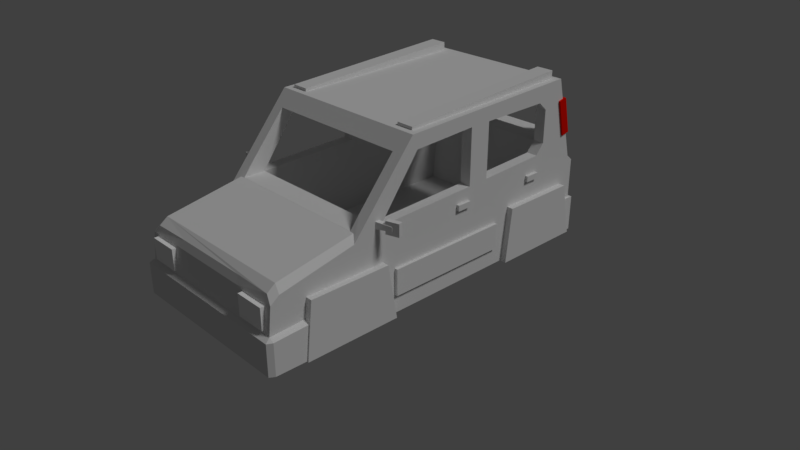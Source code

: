 # Source: uno.blend  (saved by Blender 2.78.0; exported with 4.5.12 LTS)
import bpy
from mathutils import Matrix  # noqa: F401  (used for matrix-valued properties, if any)

bpy.ops.wm.read_factory_settings(use_empty=True)
scene = bpy.context.scene
scene.name = 'Scene'

# ---- collections
col_collection_1 = bpy.data.collections.new('Collection 1'); scene.collection.children.link(col_collection_1)

# ---- materials (node trees are filled in below, after node groups)
mat_material_0 = bpy.data.materials.new('Material_0')
mat_material_0.alpha_threshold = 0.0
mat_material_0.use_transparent_shadow = False
mat_material_0.roughness = 0.5
mat_material_0.line_color = (0.0, 0.0, 0.0, 1.0)
mat_red = bpy.data.materials.new('red')
mat_red.alpha_threshold = 0.0
mat_red.use_transparent_shadow = False
mat_red.diffuse_color = (0.8, 0.005073, 0.0, 1.0)
mat_red.roughness = 0.5
mat_white = bpy.data.materials.new('white')
mat_white.alpha_threshold = 0.0
mat_white.use_transparent_shadow = False
mat_white.diffuse_color = (1.0, 1.0, 1.0, 1.0)
mat_white.roughness = 0.5

# ---- material node trees

# ---- world
world_world = bpy.data.worlds.new('World'); scene.world = world_world
world_world.color = (0.05088, 0.05088, 0.05088)
world_world.use_sun_shadow = False
world_world.sun_shadow_jitter_overblur = 0.0
world_world.cycles.sampling_method = 'MANUAL'

# ---- cameras
cam_camera = bpy.data.cameras.new('Camera')
cam_camera.clip_end = 100.0
cam_camera.lens = 35.0
cam_camera.sensor_width = 32.0
cam_camera.sensor_height = 18.0
cam_camera.ortho_scale = 7.314
cam_camera.dof.focus_distance = 0.0
cam_camera.dof.aperture_fstop = 128.0

# ---- lights
light_lamp = bpy.data.lights.new('Lamp', 'SUN')
light_lamp.transmission_factor = 0.0
light_lamp.cutoff_distance = 30.0
light_lamp.angle = 0.1993
light_lamp.energy = 1.0
light_lamp.shadow_buffer_clip_start = 1.001
light_lamp.shadow_soft_size = 0.1
light_lamp.shadow_cascade_max_distance = 1000.0

# ---- meshes
me_cube_021 = bpy.data.meshes.new('Cube.021')
me_cube_021.from_pydata([(-1.174, 2.326, 1.336), (-1.174, 2.216, 1.819), (-1.174, 2.442, 1.363), (-1.174, 2.333, 1.845), (-0.9735, 2.326, 1.336), (-0.9735, 2.216, 1.819), (-0.9735, 2.442, 1.363), (-0.9735, 2.333, 1.845), (0.9735, 2.326, 1.336), (0.9735, 2.216, 1.819), (0.9735, 2.442, 1.363), (0.9735, 2.333, 1.845), (1.174, 2.326, 1.336), (1.174, 2.216, 1.819), (1.174, 2.442, 1.363), (1.174, 2.333, 1.845)], [], [(0, 1, 3, 2), (2, 3, 7, 6), (6, 7, 5, 4), (4, 5, 1, 0), (2, 6, 4, 0), (7, 3, 1, 5), (8, 9, 11, 10), (10, 11, 15, 14), (14, 15, 13, 12), (12, 13, 9, 8), (10, 14, 12, 8), (15, 11, 9, 13)])
me_cube_021.polygons.foreach_set('material_index', [1, 1, 1, 1, 1, 1, 1, 1, 1, 1, 1, 1])
me_cube_021.materials.append(mat_material_0)
me_cube_021.materials.append(mat_red)
me_cube_021.use_remesh_preserve_volume = False
me_cube_021.use_remesh_preserve_attributes = False
me_cube_021.use_mirror_vertex_groups = False
me_cube_021.update()
me_cube_020 = bpy.data.meshes.new('Cube.020')
me_cube_020.from_pydata([(-1.059, -2.388, 0.3985), (-1.059, -2.388, 0.6785), (-1.059, -2.308, 0.3985), (-1.059, -2.308, 0.6785), (-0.6585, -2.388, 0.3985), (-0.6585, -2.388, 0.6785), (-0.6585, -2.308, 0.3985), (-0.6585, -2.308, 0.6785), (0.6585, -2.388, 0.3985), (0.6585, -2.388, 0.6785), (0.6585, -2.308, 0.3985), (0.6585, -2.308, 0.6785), (1.058, -2.388, 0.3985), (1.058, -2.388, 0.6785), (1.058, -2.308, 0.3985), (1.058, -2.308, 0.6785)], [], [(0, 1, 3, 2), (2, 3, 7, 6), (6, 7, 5, 4), (4, 5, 1, 0), (2, 6, 4, 0), (7, 3, 1, 5), (8, 9, 11, 10), (10, 11, 15, 14), (14, 15, 13, 12), (12, 13, 9, 8), (10, 14, 12, 8), (15, 11, 9, 13)])
me_cube_020.polygons.foreach_set('material_index', [1, 1, 1, 1, 1, 1, 1, 1, 1, 1, 1, 1])
me_cube_020.materials.append(mat_material_0)
me_cube_020.materials.append(mat_white)
me_cube_020.use_remesh_preserve_volume = False
me_cube_020.use_remesh_preserve_attributes = False
me_cube_020.use_mirror_vertex_groups = False
me_cube_020.update()
me_cube = bpy.data.meshes.new('Cube')
me_cube.from_pydata([(-0.7304, 1.805, -0.07222), (-0.7304, 1.805, 0.06778), (-0.7304, 2.721, -0.147), (-0.7304, 2.721, -0.007007), (-0.5904, 1.805, -0.07222), (-0.5904, 1.805, 0.06778), (-0.5904, 2.721, -0.147), (-0.5904, 2.721, -0.007007), (-1.262, -0.8607, 1.05), (-1.262, -0.8607, 1.213), (-1.242, -0.7987, 1.05), (-1.242, -0.7987, 1.213), (-1.428, -0.8093, 1.05), (-1.428, -0.8093, 1.213), (-1.409, -0.7472, 1.05), (-1.409, -0.7472, 1.213), (-1.133, -0.9104, 1.084), (-1.133, -0.9104, 1.179), (-1.115, -0.8517, 1.084), (-1.115, -0.8517, 1.179), (-1.348, -0.8437, 1.104), (-1.348, -0.8437, 1.159), (-1.33, -0.785, 1.104), (-1.33, -0.785, 1.159), (1.261, -0.8609, 1.05), (1.261, -0.8609, 1.213), (1.242, -0.7989, 1.05), (1.242, -0.7989, 1.213), (1.426, -0.8097, 1.05), (1.426, -0.8097, 1.213), (1.407, -0.7477, 1.05), (1.407, -0.7477, 1.213), (1.133, -0.9104, 1.084), (1.133, -0.9104, 1.179), (1.115, -0.8517, 1.084), (1.115, -0.8517, 1.179), (1.347, -0.844, 1.104), (1.347, -0.844, 1.159), (1.329, -0.7853, 1.104), (1.329, -0.7853, 1.159), (-1.051, -0.2661, 1.987), (-1.051, -0.2661, 2.072), (-1.051, 2.164, 2.063), (-1.051, 2.164, 2.209), (-0.82, -0.2661, 1.987), (-0.82, -0.2661, 2.072), (-0.82, 2.164, 2.063), (-0.82, 2.164, 2.209), (0.82, -0.2661, 1.987), (0.82, -0.2661, 2.072), (0.82, 2.164, 2.063), (0.82, 2.164, 2.209), (1.051, -0.2661, 1.987), (1.051, -0.2661, 2.072), (1.051, 2.164, 2.063), (1.051, 2.164, 2.209), (-1.18, 2.428, -0.1125), (-1.18, 2.428, 0.3763), (-1.18, 2.642, -0.1125), (-1.18, 2.642, 0.3763), (1.18, 2.428, -0.1125), (1.18, 2.428, 0.3763), (1.18, 2.642, -0.1125), (1.18, 2.642, 0.3763), (-1.235, 1.24, -0.1058), (-1.235, 1.32, 0.6346), (-1.235, 2.537, -0.1058), (-1.235, 2.376, 0.6346), (-1.035, 1.24, -0.1058), (-1.035, 1.32, 0.6346), (-1.035, 2.537, -0.1058), (-1.035, 2.376, 0.6346), (-1.235, -1.956, -0.1058), (-1.235, -1.876, 0.6346), (-1.235, -0.6672, -0.1058), (-1.235, -0.7967, 0.6346), (-1.035, -1.956, -0.1058), (-1.035, -1.876, 0.6346), (-1.035, -0.6672, -0.1058), (-1.035, -0.7967, 0.6346), (1.035, 1.24, -0.1058), (1.035, 1.32, 0.6346), (1.035, 2.537, -0.1058), (1.035, 2.376, 0.6346), (1.235, 1.24, -0.1058), (1.235, 1.32, 0.6346), (1.235, 2.537, -0.1058), (1.235, 2.376, 0.6346), (1.035, -1.956, -0.1058), (1.035, -1.876, 0.6346), (1.035, -0.6672, -0.1058), (1.035, -0.7967, 0.6346), (1.235, -1.956, -0.1058), (1.235, -1.876, 0.6346), (1.235, -0.6672, -0.1058), (1.235, -0.7967, 0.6346), (-1.091, 1.082, 0.1447), (-1.091, 1.082, 0.4908), (-1.091, -0.6184, 0.1447), (-1.091, -0.6184, 0.4908), (-1.19, 1.082, 0.1447), (-1.19, 1.082, 0.4908), (-1.19, -0.6184, 0.1447), (-1.19, -0.6184, 0.4908), (1.091, -0.6184, 0.1447), (1.091, -0.6184, 0.4908), (1.091, 1.082, 0.1447), (1.091, 1.082, 0.4908), (1.19, -0.6184, 0.1447), (1.19, -0.6184, 0.4908), (1.19, 1.082, 0.1447), (1.19, 1.082, 0.4908), (-1.189, 1.64, 0.8892), (-1.189, 1.64, 0.9651), (-1.189, 1.839, 0.8892), (-1.189, 1.839, 0.9651), (-1.136, 1.64, 0.8892), (-1.136, 1.64, 0.9651), (-1.136, 1.839, 0.8892), (-1.136, 1.839, 0.9651), (-1.189, 0.3791, 0.8892), (-1.189, 0.3791, 0.9651), (-1.189, 0.5789, 0.8892), (-1.189, 0.5789, 0.9651), (-1.136, 0.3791, 0.8892), (-1.136, 0.3791, 0.9651), (-1.136, 0.5789, 0.8892), (-1.136, 0.5789, 0.9651), (1.136, 1.64, 0.8892), (1.136, 1.64, 0.9651), (1.136, 1.839, 0.8892), (1.136, 1.839, 0.9651), (1.189, 1.64, 0.8892), (1.189, 1.64, 0.9651), (1.189, 1.839, 0.8892), (1.189, 1.839, 0.9651), (1.136, 0.3791, 0.8892), (1.136, 0.3791, 0.9651), (1.136, 0.5789, 0.8892), (1.136, 0.5789, 0.9651), (1.189, 0.3791, 0.8892), (1.189, 0.3791, 0.9651), (1.189, 0.5789, 0.8892), (1.189, 0.5789, 0.9651), (-1.0, -0.8687, 0.1321), (-1.0, -0.8308, 1.087), (-1.0, 2.173, 0.1321), (-1.0, 2.245, 1.185), (1.0, -0.8687, 0.1321), (1.0, -0.8308, 1.087), (1.0, 2.173, 0.1321), (1.0, 2.245, 1.185), (-1.0, -0.2765, 1.84), (-1.0, 2.098, 1.878), (1.0, 2.098, 1.878), (1.0, -0.2765, 1.84), (-1.0, 1.839, 0.1321), (-1.0, 1.837, 1.185), (1.0, 1.839, 0.1321), (1.0, 1.837, 1.185), (-1.0, 1.837, 1.878), (1.0, 1.837, 1.878), (-1.0, 0.8897, 0.1321), (1.0, 0.8897, 1.147), (1.0, 0.8915, 1.878), (-1.0, 0.8897, 1.147), (1.0, 0.8897, 0.1321), (-1.0, 0.8915, 1.878), (-1.0, 0.5948, 0.1321), (1.0, 0.5948, 1.134), (1.0, 0.5965, 1.878), (-1.0, 0.5948, 1.134), (1.0, 0.5948, 0.1321), (-1.0, 0.5965, 1.878), (1.0, 2.216, 1.324), (1.0, -0.719, 1.246), (-1.0, -0.719, 1.246), (-1.0, 2.216, 1.324), (-1.0, 1.958, 1.324), (1.0, 1.958, 1.324), (1.0, 0.8915, 1.294), (-1.0, 0.8915, 1.294), (1.0, 0.5965, 1.284), (-1.0, 0.5965, 1.284), (1.0, 2.121, 1.768), (-1.0, -0.3647, 1.721), (-1.0, 1.958, 1.768), (1.0, 1.958, 1.768), (1.0, 0.8915, 1.761), (-1.0, 0.8915, 1.761), (1.0, 0.5965, 1.76), (-1.0, 0.5965, 1.76), (1.0, -0.3647, 1.721), (-1.0, 2.121, 1.768), (1.149, -1.209, 1.007), (-1.149, -1.209, 1.007), (1.149, -2.207, 0.7981), (-1.149, -2.207, 0.7981), (1.149, 2.227, 2.11), (1.149, -0.3478, 2.03), (-1.149, 2.227, 2.11), (-1.149, -0.3478, 2.03), (1.149, 2.601, 0.4159), (1.149, 2.601, -0.1), (-1.149, 2.601, -0.1), (1.149, 2.601, 0.3351), (-1.149, 2.601, 0.3351), (0.4671, 2.601, 0.4159), (1.149, -1.129, 1.007), (-0.4671, 2.601, 0.4159), (1.149, -2.363, 0.3573), (1.149, -2.324, 0.7106), (-1.149, -2.363, 0.3573), (-1.149, -2.324, 0.7106), (1.149, -1.906, -0.1), (-1.149, -1.906, -0.1), (1.149, -1.906, 0.3788), (-1.149, -1.906, 0.3788), (-1.149, -1.129, 1.007), (-1.149, -2.43, -0.09555), (1.149, -2.43, -0.09555), (1.149, -2.43, 0.318), (-1.149, -2.43, 0.318), (1.215, -1.906, -0.1), (1.215, -1.906, 0.3402), (-1.215, -1.906, 0.3402), (1.215, -2.363, -0.09555), (-1.215, -2.363, -0.09555), (1.215, -2.363, 0.3204), (-1.215, -2.363, 0.3204), (-1.175, -2.43, 0.318), (-1.215, -1.906, -0.1), (1.175, -2.43, -0.09555), (1.175, -2.43, 0.318), (-1.175, -2.43, -0.09555), (-1.059, -2.185, 0.8896), (1.059, -2.185, 0.8896), (-1.059, -2.293, 0.8079), (1.059, -2.293, 0.8079), (-1.059, -1.129, 1.087), (1.059, -1.129, 1.087), (0.5671, 2.513, 1.0), (0.5671, 2.601, 0.4159), (0.5671, -2.324, 0.7106), (0.5671, -2.363, 0.3573), (0.5671, -2.43, -0.09555), (0.5671, -2.43, 0.318), (0.5305, -2.282, 0.8078), (-0.5671, 2.513, 1.0), (-0.5671, 2.601, 0.4159), (-0.5671, -2.324, 0.7106), (-0.5671, -2.363, 0.3573), (-0.5671, -2.43, -0.09555), (-0.5671, -2.43, 0.318), (-0.5305, -2.282, 0.8078), (1.149, 2.513, 0.4159), (1.149, 2.513, 1.0), (-1.149, 2.513, 0.4159), (-1.149, 2.513, 1.0), (-0.8006, 2.513, 1.0), (1.149, 2.601, 0.9244), (-1.149, 2.601, 0.4159), (-1.149, 2.601, 0.9244), (-0.8006, 2.601, 0.9244), (-0.8006, 2.601, 0.4159), (0.8006, 2.513, 1.0), (0.6594, 2.513, 0.6936), (0.8006, 2.601, 0.9244), (0.6594, 2.601, 0.618), (0.8006, 2.601, 0.4159), (0.6594, 2.601, 0.4159), (-0.6594, 2.513, 0.6936), (-0.6594, 2.601, 0.618), (-0.6594, 2.601, 0.4159), (1.149, -0.2765, 1.84), (1.149, 0.5965, 1.284), (1.149, 0.5948, 1.134), (1.149, -0.8308, 1.096), (1.149, -0.3647, 1.721), (1.149, 0.5965, 1.162), (1.149, -0.719, 1.246), (1.149, 0.5965, 1.76), (-1.0, -0.508, 1.84), (1.0, -0.508, 1.84), (1.0, -0.6076, 1.721), (1.0, -1.134, 1.087), (1.0, -1.008, 1.246), (-1.0, -1.134, 1.087), (-1.0, -0.6076, 1.721), (-1.149, -0.2765, 1.84), (-1.149, -0.3647, 1.721), (-1.149, -0.719, 1.246), (-1.0, -1.008, 1.246), (-1.149, -0.8308, 1.096), (-1.149, 0.5965, 1.284), (-1.149, 0.5965, 1.76), (-1.149, 0.5948, 1.134), (1.149, 1.958, 1.324), (1.149, 1.837, 1.185), (1.149, 0.8915, 1.878), (1.149, 0.8897, 1.147), (1.149, 0.8915, 1.761), (1.149, 0.8915, 1.294), (1.149, 0.5965, 1.878), (1.149, 1.837, 1.878), (-1.149, 1.837, 1.878), (-1.149, 1.837, 1.185), (-1.149, 0.8897, 1.147), (-1.149, 0.8915, 1.294), (-1.149, 0.8915, 1.761), (-1.149, 0.8915, 1.878), (-1.149, 0.5965, 1.878), (1.149, 1.958, 1.768), (-1.149, 1.958, 1.684), (-1.149, 1.958, 1.768), (-1.149, 1.958, 1.324), (-1.0, 2.287, 1.878), (1.0, 2.287, 1.878), (-1.0, 2.315, 1.768), (1.0, 2.43, 1.324), (1.0, 2.315, 1.768), (-1.0, 2.43, 1.324), (0.8914, 2.121, 1.768), (0.8914, 2.098, 1.878), (-0.8914, 2.121, 1.768), (-0.8914, 2.216, 1.324), (0.8914, 2.216, 1.324), (-0.8914, 2.098, 1.878), (0.8914, 2.315, 1.768), (-0.8914, 2.315, 1.768), (0.8914, 2.287, 1.878), (-0.8914, 2.287, 1.878), (0.8914, 2.43, 1.324), (-0.8914, 2.43, 1.324)], [], [(0, 1, 3, 2), (2, 3, 7, 6), (6, 7, 5, 4), (4, 5, 1, 0), (2, 6, 4, 0), (7, 3, 1, 5), (8, 10, 11, 9), (10, 14, 15, 11), (14, 12, 13, 15), (12, 8, 9, 13), (10, 8, 12, 14), (15, 13, 9, 11), (16, 18, 19, 17), (18, 22, 23, 19), (22, 20, 21, 23), (20, 16, 17, 21), (18, 16, 20, 22), (23, 21, 17, 19), (24, 25, 27, 26), (26, 27, 31, 30), (30, 31, 29, 28), (28, 29, 25, 24), (26, 30, 28, 24), (31, 27, 25, 29), (32, 33, 35, 34), (34, 35, 39, 38), (38, 39, 37, 36), (36, 37, 33, 32), (34, 38, 36, 32), (39, 35, 33, 37), (40, 41, 43, 42), (42, 43, 47, 46), (46, 47, 45, 44), (44, 45, 41, 40), (42, 46, 44, 40), (47, 43, 41, 45), (48, 49, 51, 50), (50, 51, 55, 54), (54, 55, 53, 52), (52, 53, 49, 48), (50, 54, 52, 48), (55, 51, 49, 53), (56, 57, 59, 58), (58, 59, 63, 62), (62, 63, 61, 60), (60, 61, 57, 56), (58, 62, 60, 56), (63, 59, 57, 61), (64, 65, 67, 66), (66, 67, 71, 70), (70, 71, 69, 68), (68, 69, 65, 64), (66, 70, 68, 64), (71, 67, 65, 69), (72, 73, 75, 74), (74, 75, 79, 78), (78, 79, 77, 76), (76, 77, 73, 72), (74, 78, 76, 72), (79, 75, 73, 77), (80, 81, 83, 82), (82, 83, 87, 86), (86, 87, 85, 84), (84, 85, 81, 80), (82, 86, 84, 80), (87, 83, 81, 85), (88, 89, 91, 90), (90, 91, 95, 94), (94, 95, 93, 92), (92, 93, 89, 88), (90, 94, 92, 88), (95, 91, 89, 93), (98, 99, 103, 102), (102, 103, 101, 100), (100, 101, 97, 96), (98, 102, 100, 96), (103, 99, 97, 101), (106, 107, 111, 110), (110, 111, 109, 108), (108, 109, 105, 104), (106, 110, 108, 104), (111, 107, 105, 109), (112, 113, 115, 114), (114, 115, 119, 118), (118, 119, 117, 116), (116, 117, 113, 112), (114, 118, 116, 112), (119, 115, 113, 117), (120, 121, 123, 122), (122, 123, 127, 126), (126, 127, 125, 124), (124, 125, 121, 120), (122, 126, 124, 120), (127, 123, 121, 125), (128, 129, 131, 130), (130, 131, 135, 134), (134, 135, 133, 132), (132, 133, 129, 128), (130, 134, 132, 128), (135, 131, 129, 133), (136, 137, 139, 138), (138, 139, 143, 142), (142, 143, 141, 140), (140, 141, 137, 136), (138, 142, 140, 136), (143, 139, 137, 141), (156, 146, 147, 157), (146, 150, 151, 147), (172, 148, 149, 169), (148, 144, 145, 149), (168, 144, 148, 172), (187, 161, 154, 184), (170, 155, 152, 173), (165, 307, 308, 181), (175, 286, 284, 192), (320, 319, 332, 328), (193, 153, 160, 186), (154, 161, 160, 153), (152, 289, 311, 173), (146, 156, 158, 150), (150, 158, 159, 151), (162, 156, 157, 165), (168, 162, 165, 171), (190, 170, 164, 188), (180, 302, 300, 163), (161, 164, 167, 160), (156, 162, 166, 158), (158, 166, 163, 159), (149, 277, 276, 169), (144, 168, 171, 145), (189, 167, 173, 191), (164, 170, 173, 167), (162, 168, 172, 166), (166, 172, 169, 163), (165, 181, 183, 171), (157, 306, 307, 165), (159, 298, 297, 179), (169, 182, 180, 163), (161, 304, 299, 164), (147, 177, 178, 157), (151, 174, 177, 147), (155, 283, 282, 152), (171, 296, 293, 145), (159, 179, 174, 151), (181, 189, 191, 183), (178, 315, 306, 157), (163, 300, 298, 159), (182, 190, 188, 180), (185, 290, 289, 152), (177, 193, 186, 178), (177, 321, 333, 325), (149, 285, 286, 175), (145, 293, 291, 176), (179, 187, 184, 174), (190, 281, 303, 170), (176, 291, 290, 185), (169, 276, 279, 275, 182), (167, 310, 305, 160), (186, 314, 313, 315, 178), (183, 294, 296, 171), (173, 311, 295, 191), (179, 297, 312, 187), (164, 299, 301, 188), (160, 305, 314, 186), (188, 301, 302, 180), (189, 309, 310, 167), (181, 308, 309, 189), (170, 303, 274, 155), (187, 312, 304, 161), (182, 275, 281, 190), (191, 295, 294, 183), (192, 278, 280, 175), (155, 274, 278, 192), (175, 280, 277, 149), (185, 288, 292, 176), (145, 287, 285, 149), (192, 284, 283, 155), (152, 282, 288, 185), (176, 292, 287, 145), (174, 319, 321, 177), (153, 193, 324, 327), (153, 316, 317, 154), (193, 177, 325, 324), (214, 203, 205, 202, 255, 256, 198, 312, 297, 298, 300, 279, 276, 277, 194, 196, 211, 210, 216), (214, 216, 224, 223), (219, 222, 230, 234), (257, 261, 206, 204, 215, 217, 212, 213, 197, 195, 293, 296, 294, 295, 311, 310, 309, 308, 307, 306, 315, 313, 200, 258), (227, 229, 225, 231), (216, 210, 228, 224), (202, 242, 269), (241, 256, 265), (203, 204, 206, 205), (209, 249, 264, 273), (197, 235, 239, 218, 195), (261, 249, 209, 207, 242, 202, 205, 206), (236, 235, 237, 254, 247, 238), (241, 265, 266, 271, 259, 248), (249, 261, 264), (212, 222, 253, 251), (241, 248, 258, 321, 319, 320, 317, 198, 256), (251, 250, 213, 212), (221, 220, 232, 233), (200, 201, 199, 198), (197, 213, 237, 235), (223, 224, 228, 226), (243, 211, 238, 247), (252, 253, 222, 219), (246, 253, 252, 245), (226, 228, 233, 232), (229, 227, 234, 230), (210, 221, 233, 228), (223, 226, 232, 220, 245, 252, 219, 234, 227, 231, 215, 204, 203, 214), (217, 215, 231, 225), (222, 212, 229, 230), (217, 225, 229, 212), (195, 194, 286, 285, 287, 292, 288, 201), (211, 196, 236, 238), (194, 195, 218, 208), (194, 208, 240, 236, 196), (235, 236, 240, 239), (220, 221, 246, 245), (210, 211, 243, 244), (243, 250, 251, 244), (207, 209, 273, 270), (208, 218, 239, 240), (258, 248, 259), (213, 250, 254, 237), (265, 256, 260, 267), (256, 255, 202, 260), (257, 258, 262, 261), (271, 266, 268, 272), (259, 271, 272, 263), (266, 265, 267, 268), (258, 259, 263, 262), (270, 273, 264, 261, 262, 263, 272, 268, 267, 260, 202, 269), (242, 207, 270, 269), (243, 247, 254, 250), (201, 288, 282, 283, 284, 286, 194, 199), (194, 277, 280, 278, 274, 303, 281, 275, 279, 300, 302, 301, 299, 304, 312, 198, 199), (200, 313, 314, 305, 310, 311, 289, 290, 291, 293, 195, 201), (198, 317, 316, 318, 321, 258, 200), (324, 329, 331, 327), (322, 328, 332, 326), (325, 333, 329, 324), (323, 330, 328, 322), (184, 154, 323, 322), (317, 320, 328, 330), (174, 184, 322, 326), (321, 318, 329, 333), (319, 174, 326, 332), (316, 153, 327, 331), (318, 316, 331, 329), (154, 317, 330, 323), (251, 253, 246, 244), (221, 210, 244, 246)])
_uv = me_cube.uv_layers.new(name='UVMap')
_uv.uv.foreach_set('vector', [0.7264, 0.2768, 0.7266, 0.2819, 0.7582, 0.2742, 0.7575, 0.268, 0.7575, 0.268, 0.7582, 0.2742, 0.755, 0.2733, 0.7543, 0.2669, 0.7543, 0.2669, 0.755, 0.2733, 0.7231, 0.2814, 0.7229, 0.2762, 0.7229, 0.2762, 0.7231, 0.2814, 0.7266, 0.2819, 0.7264, 0.2768, 0.7575, 0.268, 0.7543, 0.2669, 0.7229, 0.2762, 0.7264, 0.2768, 0.755, 0.2733, 0.7582, 0.2742, 0.7266, 0.2819, 0.7231, 0.2814, 0.1942, 0.7194, 0.1984, 0.7236, 0.1987, 0.7436, 0.1942, 0.7405, 0.1984, 0.7236, 0.2224, 0.7172, 0.2249, 0.7387, 0.1987, 0.7436, 0.2224, 0.7172, 0.2195, 0.7122, 0.2219, 0.7349, 0.2249, 0.7387, 0.2195, 0.7122, 0.1942, 0.7194, 0.1942, 0.7405, 0.2219, 0.7349, 0.1984, 0.7236, 0.1942, 0.7194, 0.2195, 0.7122, 0.2224, 0.7172, 0.2249, 0.7387, 0.2219, 0.7349, 0.1942, 0.7405, 0.1987, 0.7436, 0.2328, 0.2938, 0.24, 0.2989, 0.2391, 0.3158, 0.2316, 0.3114, 0.24, 0.2989, 0.2836, 0.2917, 0.2842, 0.3022, 0.2391, 0.3158, 0.2836, 0.2917, 0.2782, 0.2855, 0.2787, 0.2965, 0.2842, 0.3022, 0.2782, 0.2855, 0.2328, 0.2938, 0.2316, 0.3114, 0.2787, 0.2965, 0.24, 0.2989, 0.2328, 0.2938, 0.2782, 0.2855, 0.2836, 0.2917, 0.2842, 0.3022, 0.2787, 0.2965, 0.2316, 0.3114, 0.2391, 0.3158, 0.1942, 0.7194, 0.1942, 0.7405, 0.1987, 0.7436, 0.1984, 0.7236, 0.1984, 0.7236, 0.1987, 0.7436, 0.2249, 0.7387, 0.2224, 0.7172, 0.2224, 0.7172, 0.2249, 0.7387, 0.2219, 0.7349, 0.2195, 0.7122, 0.2195, 0.7122, 0.2219, 0.7349, 0.1942, 0.7405, 0.1942, 0.7194, 0.1984, 0.7236, 0.2224, 0.7172, 0.2195, 0.7122, 0.1942, 0.7194, 0.2249, 0.7387, 0.1987, 0.7436, 0.1942, 0.7405, 0.2219, 0.7349, 0.2328, 0.2938, 0.2316, 0.3114, 0.2391, 0.3158, 0.24, 0.2989, 0.24, 0.2989, 0.2391, 0.3158, 0.2842, 0.3022, 0.2836, 0.2917, 0.2836, 0.2917, 0.2842, 0.3022, 0.2787, 0.2965, 0.2782, 0.2855, 0.2782, 0.2855, 0.2787, 0.2965, 0.2316, 0.3114, 0.2328, 0.2938, 0.24, 0.2989, 0.2836, 0.2917, 0.2782, 0.2855, 0.2328, 0.2938, 0.2842, 0.3022, 0.2391, 0.3158, 0.2316, 0.3114, 0.2787, 0.2965, 0.2061, 0.178, 0.206, 0.1792, 0.231, 0.1855, 0.231, 0.1838, 0.231, 0.1838, 0.231, 0.1855, 0.2328, 0.1851, 0.2327, 0.1833, 0.2327, 0.1833, 0.2328, 0.1851, 0.2074, 0.1785, 0.2076, 0.1773, 0.2076, 0.1773, 0.2074, 0.1785, 0.206, 0.1792, 0.2061, 0.178, 0.231, 0.1838, 0.2327, 0.1833, 0.2076, 0.1773, 0.2061, 0.178, 0.2328, 0.1851, 0.231, 0.1855, 0.206, 0.1792, 0.2074, 0.1785, 0.2205, 0.1712, 0.2204, 0.1726, 0.2475, 0.1814, 0.2473, 0.1794, 0.2473, 0.1794, 0.2475, 0.1814, 0.25, 0.1808, 0.2497, 0.1788, 0.2497, 0.1788, 0.25, 0.1808, 0.2227, 0.1716, 0.2227, 0.1702, 0.2227, 0.1702, 0.2227, 0.1716, 0.2204, 0.1726, 0.2205, 0.1712, 0.2473, 0.1794, 0.2497, 0.1788, 0.2227, 0.1702, 0.2205, 0.1712, 0.25, 0.1808, 0.2475, 0.1814, 0.2204, 0.1726, 0.2227, 0.1716, 0.2274, 0.2348, 0.228, 0.2431, 0.239, 0.2403, 0.2357, 0.2311, 0.2357, 0.2311, 0.239, 0.2403, 0.2336, 0.2335, 0.231, 0.2234, 0.231, 0.2234, 0.2336, 0.2335, 0.2202, 0.2392, 0.2215, 0.2297, 0.2215, 0.2297, 0.2202, 0.2392, 0.228, 0.2431, 0.2274, 0.2348, 0.2357, 0.2311, 0.231, 0.2234, 0.2215, 0.2297, 0.2274, 0.2348, 0.2336, 0.2335, 0.239, 0.2403, 0.228, 0.2431, 0.2202, 0.2392, 0.247, 0.2689, 0.2477, 0.2756, 0.2572, 0.2756, 0.2587, 0.2689, 0.2587, 0.2689, 0.2572, 0.2756, 0.2572, 0.2756, 0.2587, 0.2689, 0.2587, 0.2689, 0.2572, 0.2756, 0.2477, 0.2756, 0.247, 0.2689, 0.247, 0.2689, 0.2477, 0.2756, 0.2477, 0.2756, 0.247, 0.2689, 0.2587, 0.2689, 0.2587, 0.2689, 0.247, 0.2689, 0.247, 0.2689, 0.2572, 0.2756, 0.2572, 0.2756, 0.2477, 0.2756, 0.2477, 0.2756, 0.2181, 0.2689, 0.2189, 0.2756, 0.2286, 0.2756, 0.2298, 0.2689, 0.2298, 0.2689, 0.2286, 0.2756, 0.2286, 0.2756, 0.2298, 0.2689, 0.2298, 0.2689, 0.2286, 0.2756, 0.2189, 0.2756, 0.2181, 0.2689, 0.2181, 0.2689, 0.2189, 0.2756, 0.2189, 0.2756, 0.2181, 0.2689, 0.2298, 0.2689, 0.2298, 0.2689, 0.2181, 0.2689, 0.2181, 0.2689, 0.2286, 0.2756, 0.2286, 0.2756, 0.2189, 0.2756, 0.2189, 0.2756, 0.247, 0.2689, 0.2477, 0.2756, 0.2572, 0.2756, 0.2587, 0.2689, 0.2587, 0.2689, 0.2572, 0.2756, 0.2572, 0.2756, 0.2587, 0.2689, 0.2587, 0.2689, 0.2572, 0.2756, 0.2477, 0.2756, 0.247, 0.2689, 0.247, 0.2689, 0.2477, 0.2756, 0.2477, 0.2756, 0.247, 0.2689, 0.2587, 0.2689, 0.2587, 0.2689, 0.247, 0.2689, 0.247, 0.2689, 0.2572, 0.2756, 0.2572, 0.2756, 0.2477, 0.2756, 0.2477, 0.2756, 0.2181, 0.2689, 0.2189, 0.2756, 0.2286, 0.2756, 0.2298, 0.2689, 0.2298, 0.2689, 0.2286, 0.2756, 0.2286, 0.2756, 0.2298, 0.2689, 0.2298, 0.2689, 0.2286, 0.2756, 0.2189, 0.2756, 0.2181, 0.2689, 0.2181, 0.2689, 0.2189, 0.2756, 0.2189, 0.2756, 0.2181, 0.2689, 0.2298, 0.2689, 0.2298, 0.2689, 0.2181, 0.2689, 0.2181, 0.2689, 0.2286, 0.2756, 0.2286, 0.2756, 0.2189, 0.2756, 0.2189, 0.2756, 0.2302, 0.2712, 0.2302, 0.2743, 0.2302, 0.2743, 0.2302, 0.2712, 0.2302, 0.2712, 0.2302, 0.2743, 0.2455, 0.2743, 0.2455, 0.2712, 0.2455, 0.2712, 0.2455, 0.2743, 0.2455, 0.2743, 0.2455, 0.2712, 0.2302, 0.2712, 0.2302, 0.2712, 0.2455, 0.2712, 0.2455, 0.2712, 0.2302, 0.2743, 0.2302, 0.2743, 0.2455, 0.2743, 0.2455, 0.2743, 0.2455, 0.2712, 0.2455, 0.2743, 0.2455, 0.2743, 0.2455, 0.2712, 0.2455, 0.2712, 0.2455, 0.2743, 0.2302, 0.2743, 0.2302, 0.2712, 0.2302, 0.2712, 0.2302, 0.2743, 0.2302, 0.2743, 0.2302, 0.2712, 0.2455, 0.2712, 0.2455, 0.2712, 0.2302, 0.2712, 0.2302, 0.2712, 0.2455, 0.2743, 0.2455, 0.2743, 0.2302, 0.2743, 0.2302, 0.2743, 0.224, 0.2175, 0.2242, 0.2189, 0.2271, 0.2195, 0.2269, 0.2181, 0.2269, 0.2181, 0.2271, 0.2195, 0.2279, 0.2192, 0.2276, 0.2178, 0.2276, 0.2178, 0.2279, 0.2192, 0.225, 0.2186, 0.2248, 0.2172, 0.2248, 0.2172, 0.225, 0.2186, 0.2242, 0.2189, 0.224, 0.2175, 0.2269, 0.2181, 0.2276, 0.2178, 0.2248, 0.2172, 0.224, 0.2175, 0.2279, 0.2192, 0.2271, 0.2195, 0.2242, 0.2189, 0.225, 0.2186, 0.2017, 0.2128, 0.2017, 0.2145, 0.2058, 0.2153, 0.2058, 0.2137, 0.2058, 0.2137, 0.2058, 0.2153, 0.2064, 0.2149, 0.2064, 0.2133, 0.2064, 0.2133, 0.2064, 0.2149, 0.2023, 0.2141, 0.2023, 0.2124, 0.2023, 0.2124, 0.2023, 0.2141, 0.2017, 0.2145, 0.2017, 0.2128, 0.2058, 0.2137, 0.2064, 0.2133, 0.2023, 0.2124, 0.2017, 0.2128, 0.2064, 0.2149, 0.2058, 0.2153, 0.2017, 0.2145, 0.2023, 0.2141, 0.224, 0.2175, 0.2242, 0.2189, 0.2271, 0.2195, 0.2269, 0.2181, 0.2269, 0.2181, 0.2271, 0.2195, 0.2279, 0.2192, 0.2276, 0.2178, 0.2276, 0.2178, 0.2279, 0.2192, 0.225, 0.2186, 0.2248, 0.2172, 0.2248, 0.2172, 0.225, 0.2186, 0.2242, 0.2189, 0.224, 0.2175, 0.2269, 0.2181, 0.2276, 0.2178, 0.2248, 0.2172, 0.224, 0.2175, 0.2279, 0.2192, 0.2271, 0.2195, 0.2242, 0.2189, 0.225, 0.2186, 0.2017, 0.2128, 0.2017, 0.2145, 0.2058, 0.2153, 0.2058, 0.2137, 0.2058, 0.2137, 0.2058, 0.2153, 0.2064, 0.2149, 0.2064, 0.2133, 0.2064, 0.2133, 0.2064, 0.2149, 0.2023, 0.2141, 0.2023, 0.2124, 0.2023, 0.2124, 0.2023, 0.2141, 0.2017, 0.2145, 0.2017, 0.2128, 0.2058, 0.2137, 0.2064, 0.2133, 0.2023, 0.2124, 0.2017, 0.2128, 0.2064, 0.2149, 0.2058, 0.2153, 0.2017, 0.2145, 0.2023, 0.2141, 0.774, 0.7189, 0.7788, 0.7189, 0.7798, 0.7338, 0.774, 0.7338, 0.7788, 0.7189, 0.7788, 0.7189, 0.7798, 0.7338, 0.7798, 0.7338, 0.7564, 0.7189, 0.7356, 0.7189, 0.7362, 0.7325, 0.7564, 0.7331, 0.7356, 0.7189, 0.7356, 0.7189, 0.7362, 0.7325, 0.7362, 0.7325, 0.7564, 0.7189, 0.7356, 0.7189, 0.7356, 0.7189, 0.7564, 0.7189, 0.2796, 0.7421, 0.2779, 0.7437, 0.2816, 0.7437, 0.2819, 0.7421, 0.261, 0.7437, 0.2479, 0.7431, 0.2479, 0.7431, 0.261, 0.7437, 0.2645, 0.7333, 0.2645, 0.7333, 0.2646, 0.7354, 0.2646, 0.7354, 0.2417, 0.7347, 0.2376, 0.7347, 0.2432, 0.7414, 0.2467, 0.7414, 0.2847, 0.7421, 0.2863, 0.7358, 0.2863, 0.7358, 0.2847, 0.7421, 0.2819, 0.7421, 0.2816, 0.7437, 0.2779, 0.7437, 0.2796, 0.7421, 0.2816, 0.7437, 0.2779, 0.7437, 0.2779, 0.7437, 0.2816, 0.7437, 0.2479, 0.7431, 0.2479, 0.7431, 0.261, 0.7437, 0.261, 0.7437, 0.7788, 0.7189, 0.774, 0.7189, 0.774, 0.7189, 0.7788, 0.7189, 0.7788, 0.7189, 0.774, 0.7189, 0.774, 0.7338, 0.7798, 0.7338, 0.7606, 0.7189, 0.774, 0.7189, 0.774, 0.7338, 0.7606, 0.7333, 0.7564, 0.7189, 0.7606, 0.7189, 0.7606, 0.7333, 0.7564, 0.7331, 0.2609, 0.742, 0.261, 0.7437, 0.2651, 0.7437, 0.265, 0.742, 0.2646, 0.7354, 0.2646, 0.7354, 0.2645, 0.7333, 0.2645, 0.7333, 0.2779, 0.7437, 0.2651, 0.7437, 0.2651, 0.7437, 0.2779, 0.7437, 0.774, 0.7189, 0.7606, 0.7189, 0.7606, 0.7189, 0.774, 0.7189, 0.774, 0.7189, 0.7606, 0.7189, 0.7606, 0.7333, 0.774, 0.7338, 0.7362, 0.7325, 0.7362, 0.7326, 0.7564, 0.7331, 0.7564, 0.7331, 0.7356, 0.7189, 0.7564, 0.7189, 0.7564, 0.7331, 0.7362, 0.7325, 0.265, 0.742, 0.2651, 0.7437, 0.261, 0.7437, 0.2609, 0.742, 0.2651, 0.7437, 0.261, 0.7437, 0.261, 0.7437, 0.2651, 0.7437, 0.7606, 0.7189, 0.7564, 0.7189, 0.7564, 0.7189, 0.7606, 0.7189, 0.7606, 0.7189, 0.7564, 0.7189, 0.7564, 0.7331, 0.7606, 0.7333, 0.2645, 0.7333, 0.2646, 0.7354, 0.2604, 0.7352, 0.2603, 0.7331, 0.774, 0.7338, 0.774, 0.7338, 0.7606, 0.7333, 0.7606, 0.7333, 0.2779, 0.7338, 0.2779, 0.7338, 0.2796, 0.7358, 0.2796, 0.7358, 0.2603, 0.7331, 0.2604, 0.7352, 0.2646, 0.7354, 0.2645, 0.7333, 0.2779, 0.7437, 0.2779, 0.7437, 0.2651, 0.7437, 0.2651, 0.7437, 0.2837, 0.7338, 0.2833, 0.7358, 0.2796, 0.7358, 0.2779, 0.7338, 0.7798, 0.7338, 0.7794, 0.7358, 0.7794, 0.7358, 0.7798, 0.7338, 0.2479, 0.7431, 0.2447, 0.7431, 0.2447, 0.7431, 0.2479, 0.7431, 0.7564, 0.7331, 0.7564, 0.7331, 0.7362, 0.7326, 0.7362, 0.7325, 0.2779, 0.7338, 0.2796, 0.7358, 0.2833, 0.7358, 0.2837, 0.7338, 0.2646, 0.7354, 0.265, 0.742, 0.2609, 0.742, 0.2604, 0.7352, 0.2796, 0.7358, 0.2796, 0.7358, 0.2779, 0.7338, 0.2779, 0.7338, 0.7606, 0.7333, 0.7606, 0.7333, 0.774, 0.7338, 0.774, 0.7338, 0.2604, 0.7352, 0.2609, 0.742, 0.265, 0.742, 0.2646, 0.7354, 0.2467, 0.7414, 0.2467, 0.7414, 0.2479, 0.7431, 0.2479, 0.7431, 0.2833, 0.7358, 0.2819, 0.7421, 0.2796, 0.7421, 0.2796, 0.7358, 0.2833, 0.7358, 0.2863, 0.7358, 0.2863, 0.7358, 0.2833, 0.7358, 0.2401, 0.7325, 0.2358, 0.7325, 0.2376, 0.7347, 0.2417, 0.7347, 0.2401, 0.7325, 0.2401, 0.7326, 0.2417, 0.7347, 0.2417, 0.7347, 0.2796, 0.7358, 0.2796, 0.7421, 0.2819, 0.7421, 0.2833, 0.7358, 0.2609, 0.742, 0.2609, 0.742, 0.261, 0.7437, 0.261, 0.7437, 0.2417, 0.7347, 0.2417, 0.7347, 0.2467, 0.7414, 0.2467, 0.7414, 0.2603, 0.7331, 0.2603, 0.7331, 0.2603, 0.7335, 0.2604, 0.7352, 0.2604, 0.7352, 0.2651, 0.7437, 0.2651, 0.7437, 0.2779, 0.7437, 0.2779, 0.7437, 0.2796, 0.7421, 0.2796, 0.7421, 0.2796, 0.7409, 0.2796, 0.7358, 0.2796, 0.7358, 0.2604, 0.7352, 0.2604, 0.7352, 0.2603, 0.7331, 0.2603, 0.7331, 0.261, 0.7437, 0.261, 0.7437, 0.2609, 0.742, 0.2609, 0.742, 0.2796, 0.7358, 0.2796, 0.7358, 0.2796, 0.7421, 0.2796, 0.7421, 0.2651, 0.7437, 0.2651, 0.7437, 0.265, 0.742, 0.265, 0.742, 0.2779, 0.7437, 0.2779, 0.7437, 0.2796, 0.7421, 0.2796, 0.7421, 0.265, 0.742, 0.265, 0.742, 0.2646, 0.7354, 0.2646, 0.7354, 0.265, 0.742, 0.265, 0.742, 0.2651, 0.7437, 0.2651, 0.7437, 0.2646, 0.7354, 0.2646, 0.7354, 0.265, 0.742, 0.265, 0.742, 0.261, 0.7437, 0.261, 0.7437, 0.2479, 0.7431, 0.2479, 0.7431, 0.2796, 0.7421, 0.2796, 0.7421, 0.2779, 0.7437, 0.2779, 0.7437, 0.2604, 0.7352, 0.2604, 0.7352, 0.2609, 0.742, 0.2609, 0.742, 0.2609, 0.742, 0.2609, 0.742, 0.2604, 0.7352, 0.2604, 0.7352, 0.2467, 0.7414, 0.2467, 0.7414, 0.2417, 0.7347, 0.2417, 0.7347, 0.2479, 0.7431, 0.2479, 0.7431, 0.2467, 0.7414, 0.2467, 0.7414, 0.2417, 0.7347, 0.2417, 0.7347, 0.2401, 0.7326, 0.2401, 0.7325, 0.2467, 0.7414, 0.2432, 0.7414, 0.2376, 0.7347, 0.2417, 0.7347, 0.7362, 0.7325, 0.7319, 0.7325, 0.7319, 0.7325, 0.7362, 0.7325, 0.2467, 0.7414, 0.2432, 0.7414, 0.2447, 0.7431, 0.2479, 0.7431, 0.2479, 0.7431, 0.2447, 0.7431, 0.2432, 0.7414, 0.2467, 0.7414, 0.2417, 0.7347, 0.2376, 0.7347, 0.2358, 0.7325, 0.2401, 0.7325, 0.7794, 0.7358, 0.7824, 0.7358, 0.7824, 0.7358, 0.7794, 0.7358, 0.2816, 0.7437, 0.2819, 0.7421, 0.2819, 0.7421, 0.2816, 0.7437, 0.2816, 0.7437, 0.2843, 0.7437, 0.2843, 0.7437, 0.2816, 0.7437, 0.2819, 0.7421, 0.2833, 0.7358, 0.2833, 0.7358, 0.2819, 0.7421, 0.2248, 0.7156, 0.2894, 0.7156, 0.2894, 0.7218, 0.2887, 0.7229, 0.2875, 0.7229, 0.2875, 0.7312, 0.2834, 0.747, 0.2796, 0.7421, 0.2796, 0.7358, 0.2779, 0.7338, 0.2645, 0.7333, 0.2603, 0.7335, 0.2603, 0.7331, 0.2401, 0.7326, 0.2347, 0.7313, 0.2206, 0.7284, 0.2189, 0.7271, 0.2184, 0.7221, 0.2248, 0.7224, 0.2834, 0.2898, 0.2834, 0.2966, 0.2834, 0.2961, 0.2834, 0.2898, 0.276, 0.2899, 0.276, 0.2958, 0.276, 0.2958, 0.276, 0.2899, 0.2875, 0.7229, 0.2887, 0.7229, 0.2894, 0.7218, 0.2894, 0.7156, 0.2248, 0.7156, 0.2248, 0.7224, 0.2184, 0.7221, 0.2189, 0.7271, 0.2206, 0.7284, 0.2347, 0.7313, 0.2401, 0.7326, 0.2603, 0.7331, 0.2604, 0.7352, 0.2609, 0.742, 0.261, 0.7437, 0.2651, 0.7437, 0.265, 0.742, 0.2646, 0.7354, 0.2645, 0.7333, 0.2779, 0.7338, 0.2796, 0.7358, 0.2796, 0.7409, 0.2834, 0.747, 0.2875, 0.7312, 0.277, 0.2899, 0.277, 0.2958, 0.2834, 0.2961, 0.2834, 0.2898, 0.2834, 0.2966, 0.277, 0.2963, 0.277, 0.2958, 0.2834, 0.2961, 0.2887, 0.7229, 0.2887, 0.7229, 0.2887, 0.7229, 0.2875, 0.7312, 0.2875, 0.7312, 0.2875, 0.7312, 0.2894, 0.7156, 0.2894, 0.7156, 0.2894, 0.7218, 0.2894, 0.7218, 0.2887, 0.7229, 0.2887, 0.7229, 0.2887, 0.7229, 0.2887, 0.7229, 0.2206, 0.7284, 0.2209, 0.7296, 0.2359, 0.7325, 0.2359, 0.7313, 0.2347, 0.7313, 0.2887, 0.7229, 0.2887, 0.7229, 0.2887, 0.7229, 0.2887, 0.7229, 0.2887, 0.7229, 0.2887, 0.7229, 0.2894, 0.7218, 0.2894, 0.7218, 0.2209, 0.7296, 0.2209, 0.7296, 0.2194, 0.7285, 0.2195, 0.7285, 0.2195, 0.7285, 0.2194, 0.7285, 0.2875, 0.7312, 0.2875, 0.7312, 0.2875, 0.7269, 0.2875, 0.7269, 0.2875, 0.7312, 0.2875, 0.7312, 0.2887, 0.7229, 0.2887, 0.7229, 0.2887, 0.7229, 0.277, 0.2963, 0.276, 0.2958, 0.276, 0.2958, 0.277, 0.2963, 0.2875, 0.7312, 0.2875, 0.7312, 0.2875, 0.7312, 0.2863, 0.7358, 0.2863, 0.7358, 0.2847, 0.7421, 0.2843, 0.7437, 0.2834, 0.747, 0.2875, 0.7312, 0.2184, 0.7221, 0.2189, 0.7271, 0.2189, 0.7271, 0.2184, 0.7221, 0.276, 0.2958, 0.276, 0.2899, 0.276, 0.2899, 0.276, 0.2958, 0.2834, 0.747, 0.2469, 0.7458, 0.2469, 0.7458, 0.2834, 0.747, 0.2206, 0.7284, 0.2189, 0.7271, 0.2194, 0.7285, 0.2209, 0.7296, 0.2834, 0.2898, 0.2834, 0.2961, 0.277, 0.2958, 0.277, 0.2899, 0.2189, 0.7271, 0.2189, 0.7271, 0.2194, 0.7285, 0.2195, 0.7285, 0.276, 0.2899, 0.276, 0.2958, 0.276, 0.2958, 0.276, 0.2899, 0.276, 0.2958, 0.276, 0.2958, 0.276, 0.2899, 0.276, 0.2899, 0.277, 0.2899, 0.277, 0.2958, 0.276, 0.2958, 0.276, 0.2899, 0.277, 0.2958, 0.277, 0.2899, 0.276, 0.2899, 0.276, 0.2958, 0.277, 0.2963, 0.276, 0.2958, 0.276, 0.2958, 0.277, 0.2958, 0.2248, 0.7156, 0.2184, 0.7157, 0.2174, 0.7157, 0.2174, 0.7157, 0.2174, 0.7157, 0.2174, 0.7157, 0.2174, 0.7157, 0.2174, 0.7157, 0.2184, 0.7157, 0.2248, 0.7156, 0.2248, 0.7156, 0.2894, 0.7156, 0.2894, 0.7156, 0.2248, 0.7156, 0.2834, 0.2966, 0.2834, 0.2898, 0.2834, 0.2898, 0.2834, 0.2961, 0.276, 0.2958, 0.277, 0.2963, 0.277, 0.2958, 0.276, 0.2958, 0.2834, 0.2966, 0.2834, 0.2961, 0.277, 0.2958, 0.277, 0.2963, 0.2347, 0.7313, 0.2347, 0.7313, 0.2376, 0.7347, 0.2358, 0.7325, 0.2358, 0.7325, 0.2376, 0.7347, 0.2432, 0.7414, 0.2469, 0.7458, 0.2189, 0.7271, 0.2206, 0.7284, 0.2209, 0.7296, 0.2194, 0.7285, 0.2347, 0.7313, 0.2347, 0.7313, 0.2359, 0.7313, 0.2359, 0.7313, 0.2347, 0.7313, 0.2359, 0.7313, 0.2359, 0.7325, 0.2209, 0.7296, 0.2206, 0.7284, 0.2209, 0.7296, 0.2209, 0.7296, 0.2359, 0.7325, 0.2359, 0.7325, 0.276, 0.2899, 0.276, 0.2958, 0.276, 0.2958, 0.276, 0.2899, 0.2184, 0.7221, 0.2189, 0.7271, 0.2189, 0.7271, 0.2184, 0.7221, 0.2189, 0.7271, 0.2189, 0.7271, 0.2184, 0.7221, 0.2184, 0.7221, 0.2887, 0.7229, 0.2887, 0.7229, 0.2887, 0.7229, 0.2887, 0.7229, 0.2359, 0.7313, 0.2359, 0.7313, 0.2359, 0.7325, 0.2359, 0.7325, 0.2875, 0.7312, 0.2875, 0.7312, 0.2875, 0.7312, 0.2189, 0.7271, 0.2189, 0.7271, 0.2195, 0.7285, 0.2194, 0.7285, 0.2875, 0.7312, 0.2875, 0.7312, 0.2887, 0.7301, 0.2887, 0.7301, 0.2875, 0.7312, 0.2875, 0.7229, 0.2887, 0.7229, 0.2887, 0.7301, 0.2875, 0.7229, 0.2875, 0.7312, 0.2887, 0.7301, 0.2887, 0.7229, 0.2875, 0.7269, 0.2875, 0.7269, 0.2887, 0.7258, 0.2887, 0.7258, 0.2875, 0.7312, 0.2875, 0.7269, 0.2887, 0.7258, 0.2887, 0.7301, 0.2875, 0.7269, 0.2875, 0.7312, 0.2887, 0.7301, 0.2887, 0.7258, 0.2875, 0.7312, 0.2875, 0.7312, 0.2887, 0.7301, 0.2887, 0.7301, 0.2887, 0.7229, 0.2887, 0.7229, 0.2887, 0.7229, 0.2887, 0.7229, 0.2887, 0.7301, 0.2887, 0.7301, 0.2887, 0.7258, 0.2887, 0.7258, 0.2887, 0.7301, 0.2887, 0.7301, 0.2887, 0.7229, 0.2887, 0.7229, 0.2887, 0.7229, 0.2887, 0.7229, 0.2887, 0.7229, 0.2887, 0.7229, 0.2189, 0.7271, 0.2195, 0.7285, 0.2195, 0.7285, 0.2189, 0.7271, 0.2469, 0.7458, 0.2432, 0.7414, 0.2447, 0.7431, 0.2447, 0.7431, 0.2432, 0.7414, 0.2376, 0.7347, 0.2347, 0.7313, 0.2469, 0.7458, 0.2347, 0.7313, 0.2401, 0.7326, 0.2417, 0.7347, 0.2467, 0.7414, 0.2479, 0.7431, 0.261, 0.7437, 0.2609, 0.742, 0.2604, 0.7352, 0.2603, 0.7335, 0.2645, 0.7333, 0.2646, 0.7354, 0.265, 0.742, 0.2651, 0.7437, 0.2779, 0.7437, 0.2796, 0.7421, 0.2834, 0.747, 0.2469, 0.7458, 0.2834, 0.747, 0.2796, 0.7409, 0.2796, 0.7421, 0.2779, 0.7437, 0.2651, 0.7437, 0.261, 0.7437, 0.2479, 0.7431, 0.2467, 0.7414, 0.2417, 0.7347, 0.2401, 0.7326, 0.2347, 0.7313, 0.2469, 0.7458, 0.2834, 0.747, 0.2843, 0.7437, 0.2843, 0.7437, 0.2847, 0.7421, 0.2863, 0.7358, 0.2875, 0.7312, 0.2834, 0.747, 0.2819, 0.7421, 0.2847, 0.7421, 0.2843, 0.7437, 0.2816, 0.7437, 0.2819, 0.7421, 0.2847, 0.7421, 0.2863, 0.7358, 0.2833, 0.7358, 0.2833, 0.7358, 0.2863, 0.7358, 0.2847, 0.7421, 0.2819, 0.7421, 0.2816, 0.7437, 0.2843, 0.7437, 0.2847, 0.7421, 0.2819, 0.7421, 0.2819, 0.7421, 0.2816, 0.7437, 0.2816, 0.7437, 0.2819, 0.7421, 0.2843, 0.7437, 0.2847, 0.7421, 0.2847, 0.7421, 0.2843, 0.7437, 0.2833, 0.7358, 0.2819, 0.7421, 0.2819, 0.7421, 0.2833, 0.7358, 0.2863, 0.7358, 0.2847, 0.7421, 0.2847, 0.7421, 0.2863, 0.7358, 0.2863, 0.7358, 0.2833, 0.7358, 0.2833, 0.7358, 0.2863, 0.7358, 0.2843, 0.7437, 0.2816, 0.7437, 0.2816, 0.7437, 0.2843, 0.7437, 0.2847, 0.7421, 0.2843, 0.7437, 0.2843, 0.7437, 0.2847, 0.7421, 0.2816, 0.7437, 0.2843, 0.7437, 0.2843, 0.7437, 0.2816, 0.7437, 0.277, 0.2963, 0.276, 0.2958, 0.276, 0.2958, 0.277, 0.2963, 0.276, 0.2958, 0.277, 0.2963, 0.277, 0.2963, 0.276, 0.2958])
me_cube.materials.append(mat_material_0)
me_cube.use_remesh_preserve_volume = False
me_cube.use_remesh_preserve_attributes = False
me_cube.use_mirror_vertex_groups = False
me_cube.update()

# ---- objects
ob_cube_002 = bpy.data.objects.new('Cube.002', me_cube_021)
ob_cube_001 = bpy.data.objects.new('Cube.001', me_cube_020)
ob_cube = bpy.data.objects.new('Cube', me_cube)
ob_lamp = bpy.data.objects.new('Lamp', light_lamp)
ob_camera = bpy.data.objects.new('Camera', cam_camera)

# ---- transforms, parenting, visibility, modifiers, constraints
ob_cube_002.location = (0.0, 0.0, 0.0)
ob_cube_002.lock_rotations_4d = False
ob_cube_002.empty_display_type = 'ARROWS'
ob_cube_002.lineart.crease_threshold = 0.0
ob_cube_001.location = (0.0, 0.0, 0.0)
ob_cube_001.lock_rotations_4d = False
ob_cube_001.empty_display_type = 'ARROWS'
ob_cube_001.lineart.crease_threshold = 0.0
ob_cube.location = (0.0, 0.0, 0.0)
ob_cube.lock_rotations_4d = False
ob_cube.empty_display_type = 'ARROWS'
ob_cube.lineart.crease_threshold = 0.0
ob_lamp.location = (4.076, 1.005, 5.904)
ob_lamp.rotation_euler = (0.6503, 0.05522, 1.866)
ob_lamp.lock_rotations_4d = False
ob_lamp.empty_display_type = 'ARROWS'
ob_lamp.color = (0.0, 0.0, 0.0, 0.0)
ob_lamp.lineart.crease_threshold = 0.0
ob_camera.location = (7.481, -6.508, 5.344)
ob_camera.rotation_euler = (1.109, 0.0, 0.8149)
ob_camera.lock_rotations_4d = False
ob_camera.empty_display_type = 'ARROWS'
ob_camera.color = (0.0, 0.0, 0.0, 0.0)
ob_camera.display_type = 'WIRE'
ob_camera.lineart.crease_threshold = 0.0

# ---- collection membership
col_collection_1.objects.link(ob_cube_002)
col_collection_1.objects.link(ob_cube_001)
col_collection_1.objects.link(ob_cube)
col_collection_1.objects.link(ob_lamp)
col_collection_1.objects.link(ob_camera)

# ---- scene / render settings (as saved in the file)
scene.camera = ob_camera
scene.frame_start = 1; scene.frame_end = 250; scene.frame_set(1)
scene.render.engine = 'BLENDER_EEVEE_NEXT'
scene.render.resolution_percentage = 50
scene.render.dither_intensity = 0.0
scene.cycles.use_denoising = False
scene.cycles.samples = 128
scene.cycles.sampling_pattern = 'TABULATED_SOBOL'
scene.cycles.light_sampling_threshold = 0.0
scene.cycles.use_adaptive_sampling = False
scene.cycles.use_light_tree = False
scene.cycles.blur_glossy = 0.0
scene.cycles.sample_clamp_indirect = 0.0
scene.view_settings.view_transform = 'Standard'
bpy.context.view_layer.update()
